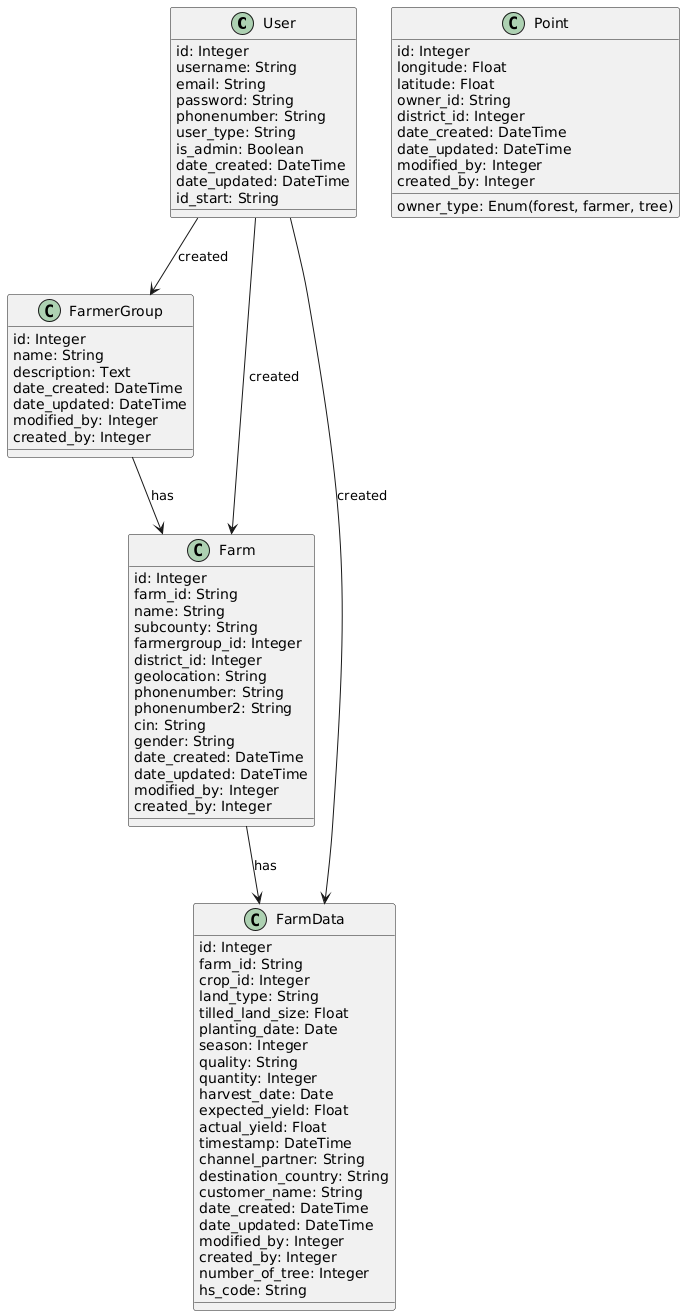

The diagram above was rendered by PlantUML. Its source (embedded in the PNG):
@startuml
class User {
    id: Integer
    username: String
    email: String
    password: String
    phonenumber: String
    user_type: String
    is_admin: Boolean
    date_created: DateTime
    date_updated: DateTime
    id_start: String
}
class FarmerGroup {
    id: Integer
    name: String
    description: Text
    date_created: DateTime
    date_updated: DateTime
    modified_by: Integer
    created_by: Integer
}
class Farm {
    id: Integer
    farm_id: String
    name: String
    subcounty: String
    farmergroup_id: Integer
    district_id: Integer
    geolocation: String
    phonenumber: String
    phonenumber2: String
    cin: String
    gender: String
    date_created: DateTime
    date_updated: DateTime
    modified_by: Integer
    created_by: Integer
}
class FarmData {
    id: Integer
    farm_id: String
    crop_id: Integer
    land_type: String
    tilled_land_size: Float
    planting_date: Date
    season: Integer
    quality: String
    quantity: Integer
    harvest_date: Date
    expected_yield: Float
    actual_yield: Float
    timestamp: DateTime
    channel_partner: String
    destination_country: String
    customer_name: String
    date_created: DateTime
    date_updated: DateTime
    modified_by: Integer
    created_by: Integer
    number_of_tree: Integer
    hs_code: String
}
class Point {
    id: Integer
    longitude: Float
    latitude: Float
    owner_type: Enum(forest, farmer, tree)
    owner_id: String
    district_id: Integer
    date_created: DateTime
    date_updated: DateTime
    modified_by: Integer
    created_by: Integer
}
User --> FarmerGroup : created
User --> Farm : created
User --> FarmData : created
FarmerGroup --> Farm : has
Farm --> FarmData : has
@enduml